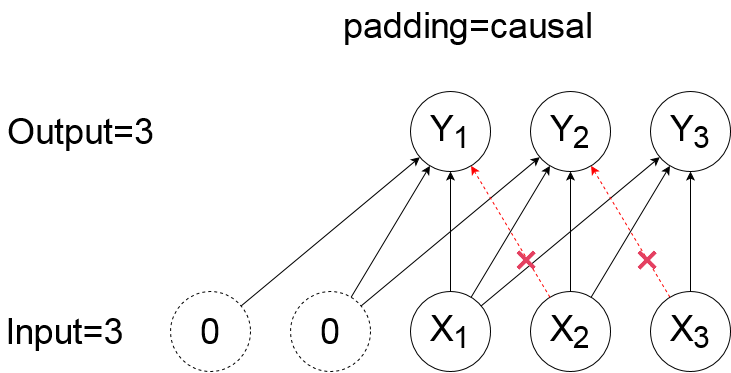

The diagram above was exported from draw.io. Its source (the exported page's mxGraphModel, read from the mxfile embedded in the PNG):
<mxGraphModel dx="1304" dy="411" grid="1" gridSize="10" guides="1" tooltips="1" connect="1" arrows="1" fold="1" page="0" pageScale="1" pageWidth="500" pageHeight="500" background="none" math="0" shadow="0">
  <root>
    <mxCell id="0" />
    <mxCell id="1" parent="0" />
    <mxCell id="1l1r-d0ZLHluFgayKM3B-50" value="Y&lt;sub&gt;2&lt;/sub&gt;" style="ellipse;whiteSpace=wrap;html=1;aspect=fixed;rounded=0;fontSize=36;fontFamily=Helvetica;" vertex="1" parent="1">
      <mxGeometry x="240" y="520" width="80" height="80" as="geometry" />
    </mxCell>
    <mxCell id="1l1r-d0ZLHluFgayKM3B-51" style="edgeStyle=none;orthogonalLoop=1;jettySize=auto;html=1;fontFamily=Helvetica;fontSize=36;" edge="1" source="1l1r-d0ZLHluFgayKM3B-52" target="1l1r-d0ZLHluFgayKM3B-66" parent="1">
      <mxGeometry relative="1" as="geometry" />
    </mxCell>
    <mxCell id="1l1r-d0ZLHluFgayKM3B-52" value="0" style="ellipse;whiteSpace=wrap;html=1;aspect=fixed;rounded=0;dashed=1;fontSize=36;fontFamily=Helvetica;" vertex="1" parent="1">
      <mxGeometry x="-120" y="720" width="80" height="80" as="geometry" />
    </mxCell>
    <mxCell id="1l1r-d0ZLHluFgayKM3B-53" style="edgeStyle=none;orthogonalLoop=1;jettySize=auto;html=1;fontFamily=Helvetica;fontSize=36;" edge="1" source="1l1r-d0ZLHluFgayKM3B-55" target="1l1r-d0ZLHluFgayKM3B-50" parent="1">
      <mxGeometry relative="1" as="geometry" />
    </mxCell>
    <mxCell id="1l1r-d0ZLHluFgayKM3B-54" style="edgeStyle=none;orthogonalLoop=1;jettySize=auto;html=1;fontFamily=Helvetica;fontSize=36;" edge="1" source="1l1r-d0ZLHluFgayKM3B-55" target="1l1r-d0ZLHluFgayKM3B-66" parent="1">
      <mxGeometry relative="1" as="geometry" />
    </mxCell>
    <mxCell id="1l1r-d0ZLHluFgayKM3B-55" value="&lt;div&gt;0&lt;br&gt;&lt;/div&gt;" style="ellipse;whiteSpace=wrap;html=1;aspect=fixed;rounded=0;fontSize=36;fontFamily=Helvetica;dashed=1;" vertex="1" parent="1">
      <mxGeometry y="720" width="80" height="80" as="geometry" />
    </mxCell>
    <mxCell id="1l1r-d0ZLHluFgayKM3B-56" style="edgeStyle=none;rounded=0;orthogonalLoop=1;jettySize=auto;html=1;fontSize=36;fontFamily=Helvetica;" edge="1" source="1l1r-d0ZLHluFgayKM3B-59" target="1l1r-d0ZLHluFgayKM3B-50" parent="1">
      <mxGeometry relative="1" as="geometry" />
    </mxCell>
    <mxCell id="1l1r-d0ZLHluFgayKM3B-57" style="edgeStyle=none;orthogonalLoop=1;jettySize=auto;html=1;fontFamily=Helvetica;fontSize=36;" edge="1" source="1l1r-d0ZLHluFgayKM3B-59" target="1l1r-d0ZLHluFgayKM3B-66" parent="1">
      <mxGeometry relative="1" as="geometry" />
    </mxCell>
    <mxCell id="1l1r-d0ZLHluFgayKM3B-58" style="edgeStyle=none;orthogonalLoop=1;jettySize=auto;html=1;fontFamily=Helvetica;fontSize=36;" edge="1" source="1l1r-d0ZLHluFgayKM3B-59" target="1l1r-d0ZLHluFgayKM3B-65" parent="1">
      <mxGeometry relative="1" as="geometry" />
    </mxCell>
    <mxCell id="1l1r-d0ZLHluFgayKM3B-59" value="X&lt;sub&gt;1&lt;/sub&gt;" style="ellipse;whiteSpace=wrap;html=1;aspect=fixed;rounded=0;fontSize=36;fontFamily=Helvetica;" vertex="1" parent="1">
      <mxGeometry x="120" y="720" width="80" height="80" as="geometry" />
    </mxCell>
    <mxCell id="1l1r-d0ZLHluFgayKM3B-60" style="edgeStyle=none;orthogonalLoop=1;jettySize=auto;html=1;fontFamily=Helvetica;fontSize=36;" edge="1" source="1l1r-d0ZLHluFgayKM3B-62" target="1l1r-d0ZLHluFgayKM3B-50" parent="1">
      <mxGeometry relative="1" as="geometry" />
    </mxCell>
    <mxCell id="1l1r-d0ZLHluFgayKM3B-61" style="edgeStyle=none;orthogonalLoop=1;jettySize=auto;html=1;fontFamily=Helvetica;fontSize=36;" edge="1" source="1l1r-d0ZLHluFgayKM3B-62" target="1l1r-d0ZLHluFgayKM3B-65" parent="1">
      <mxGeometry relative="1" as="geometry" />
    </mxCell>
    <mxCell id="1l1r-d0ZLHluFgayKM3B-62" value="X&lt;sub&gt;2&lt;/sub&gt;" style="ellipse;whiteSpace=wrap;html=1;aspect=fixed;rounded=0;comic=0;jiggle=10;enumerate=0;fontSize=36;fontFamily=Helvetica;" vertex="1" parent="1">
      <mxGeometry x="240" y="720" width="80" height="80" as="geometry" />
    </mxCell>
    <mxCell id="1l1r-d0ZLHluFgayKM3B-63" style="edgeStyle=none;orthogonalLoop=1;jettySize=auto;html=1;fontFamily=Helvetica;fontSize=36;" edge="1" source="1l1r-d0ZLHluFgayKM3B-64" target="1l1r-d0ZLHluFgayKM3B-65" parent="1">
      <mxGeometry relative="1" as="geometry" />
    </mxCell>
    <mxCell id="1l1r-d0ZLHluFgayKM3B-70" style="edgeStyle=none;orthogonalLoop=1;jettySize=auto;html=1;fontFamily=Helvetica;fontSize=36;fillColor=#f8cecc;strokeColor=#FF0000;dashed=1;jumpStyle=none;" edge="1" parent="1" source="1l1r-d0ZLHluFgayKM3B-64" target="1l1r-d0ZLHluFgayKM3B-50">
      <mxGeometry relative="1" as="geometry" />
    </mxCell>
    <mxCell id="1l1r-d0ZLHluFgayKM3B-64" value="X&lt;sub&gt;3&lt;/sub&gt;" style="ellipse;whiteSpace=wrap;html=1;aspect=fixed;rounded=0;strokeWidth=1;comic=0;fontSize=36;fontFamily=Helvetica;" vertex="1" parent="1">
      <mxGeometry x="360" y="720" width="80" height="80" as="geometry" />
    </mxCell>
    <mxCell id="1l1r-d0ZLHluFgayKM3B-65" value="Y&lt;sub&gt;3&lt;/sub&gt;" style="ellipse;whiteSpace=wrap;html=1;aspect=fixed;rounded=0;fontSize=36;fontFamily=Helvetica;" vertex="1" parent="1">
      <mxGeometry x="360" y="520" width="80" height="80" as="geometry" />
    </mxCell>
    <mxCell id="1l1r-d0ZLHluFgayKM3B-66" value="Y&lt;sub&gt;1&lt;/sub&gt;" style="ellipse;whiteSpace=wrap;html=1;aspect=fixed;rounded=0;fontSize=36;fontFamily=Helvetica;" vertex="1" parent="1">
      <mxGeometry x="120" y="520" width="80" height="80" as="geometry" />
    </mxCell>
    <mxCell id="1l1r-d0ZLHluFgayKM3B-67" value="padding=causal" style="text;html=1;align=center;verticalAlign=middle;resizable=0;points=[];autosize=1;strokeColor=none;fillColor=none;fontSize=36;fontFamily=Helvetica;" vertex="1" parent="1">
      <mxGeometry x="47" y="429" width="260" height="50" as="geometry" />
    </mxCell>
    <mxCell id="1l1r-d0ZLHluFgayKM3B-68" value="Input=3" style="text;html=1;align=center;verticalAlign=middle;resizable=0;points=[];autosize=1;strokeColor=none;fillColor=none;fontSize=36;fontFamily=Helvetica;" vertex="1" parent="1">
      <mxGeometry x="-290" y="736.5" width="128" height="47" as="geometry" />
    </mxCell>
    <mxCell id="1l1r-d0ZLHluFgayKM3B-69" value="Output=3" style="text;html=1;align=center;verticalAlign=middle;resizable=0;points=[];autosize=1;strokeColor=none;fillColor=none;fontSize=36;fontFamily=Helvetica;" vertex="1" parent="1">
      <mxGeometry x="-290" y="535" width="160" height="50" as="geometry" />
    </mxCell>
    <mxCell id="1l1r-d0ZLHluFgayKM3B-73" value="" style="shape=image;html=1;verticalAlign=top;verticalLabelPosition=bottom;labelBackgroundColor=#ffffff;imageAspect=0;aspect=fixed;image=https://cdn3.iconfinder.com/data/icons/flat-actions-icons-9/792/Close_Icon-128.png;labelBorderColor=none;comic=0;jiggle=10;fontFamily=Helvetica;fontSize=36;fontColor=#3399FF;strokeWidth=1;" vertex="1" parent="1">
      <mxGeometry x="342" y="674" width="30" height="30" as="geometry" />
    </mxCell>
    <mxCell id="1l1r-d0ZLHluFgayKM3B-76" style="edgeStyle=none;orthogonalLoop=1;jettySize=auto;html=1;fontFamily=Helvetica;fontSize=36;fillColor=#f8cecc;strokeColor=#FF0000;dashed=1;jumpStyle=none;" edge="1" parent="1" source="1l1r-d0ZLHluFgayKM3B-62" target="1l1r-d0ZLHluFgayKM3B-66">
      <mxGeometry relative="1" as="geometry">
        <mxPoint x="258.8401697828926" y="725.7002829714875" as="sourcePoint" />
        <mxPoint x="179.99983021710017" y="594.2997170285" as="targetPoint" />
      </mxGeometry>
    </mxCell>
    <mxCell id="1l1r-d0ZLHluFgayKM3B-77" value="" style="shape=image;html=1;verticalAlign=top;verticalLabelPosition=bottom;labelBackgroundColor=#ffffff;imageAspect=0;aspect=fixed;image=https://cdn3.iconfinder.com/data/icons/flat-actions-icons-9/792/Close_Icon-128.png;labelBorderColor=none;comic=0;jiggle=10;fontFamily=Helvetica;fontSize=36;fontColor=#3399FF;strokeWidth=1;" vertex="1" parent="1">
      <mxGeometry x="221.42000000000002" y="674" width="30" height="30" as="geometry" />
    </mxCell>
  </root>
</mxGraphModel>